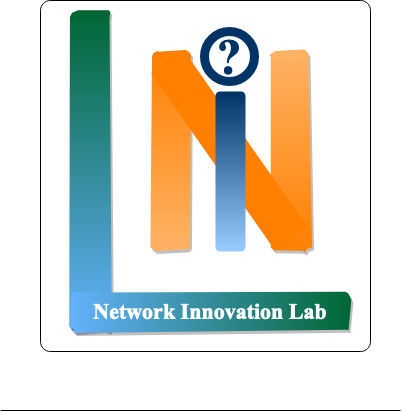

The diagram above was exported from draw.io. Its source (the exported page's mxGraphModel, read from the mxfile embedded in the PNG):
<mxGraphModel dx="863" dy="575" grid="1" gridSize="10" guides="1" tooltips="1" connect="1" arrows="1" fold="1" page="1" pageScale="1" pageWidth="850" pageHeight="1100" background="none" math="0" shadow="0">
  <root>
    <mxCell id="0" />
    <mxCell id="1" parent="0" />
    <mxCell id="r_ZfBvFAeODGOJvjCc2v-11" value="" style="group;rounded=1;rotation=0;" parent="1" connectable="0" vertex="1">
      <mxGeometry x="270" y="41" width="300" height="340" as="geometry" />
    </mxCell>
    <mxCell id="r_ZfBvFAeODGOJvjCc2v-13" value="" style="group;rotation=0;" parent="r_ZfBvFAeODGOJvjCc2v-11" connectable="0" vertex="1">
      <mxGeometry width="300" height="340" as="geometry" />
    </mxCell>
    <mxCell id="_Mq4r3RhzESuGH6x4fdU-3" value="" style="rounded=1;whiteSpace=wrap;html=1;fillColor=none;arcSize=3;" parent="r_ZfBvFAeODGOJvjCc2v-13" vertex="1">
      <mxGeometry x="-30" y="-11" width="330" height="351" as="geometry" />
    </mxCell>
    <mxCell id="r_ZfBvFAeODGOJvjCc2v-1" value="" style="rounded=1;whiteSpace=wrap;html=1;fillColor=#FF8000;strokeColor=none;gradientColor=#FFB366;shadow=1;sketch=1;rotation=0;" parent="r_ZfBvFAeODGOJvjCc2v-13" vertex="1">
      <mxGeometry x="80" y="40" width="40" height="200" as="geometry" />
    </mxCell>
    <mxCell id="r_ZfBvFAeODGOJvjCc2v-2" value="" style="rounded=1;whiteSpace=wrap;html=1;direction=west;fillColor=#FF8000;strokeColor=none;gradientColor=#FFB366;shadow=1;sketch=1;glass=0;rotation=0;" parent="r_ZfBvFAeODGOJvjCc2v-13" vertex="1">
      <mxGeometry x="200" y="40" width="40" height="200" as="geometry" />
    </mxCell>
    <mxCell id="r_ZfBvFAeODGOJvjCc2v-3" value="" style="rounded=0;whiteSpace=wrap;html=1;direction=west;rotation=325;fillColor=#FF8000;strokeColor=none;" parent="r_ZfBvFAeODGOJvjCc2v-13" vertex="1">
      <mxGeometry x="139" y="31" width="40" height="216" as="geometry" />
    </mxCell>
    <mxCell id="r_ZfBvFAeODGOJvjCc2v-8" value="" style="rounded=1;whiteSpace=wrap;html=1;fillColor=#006633;strokeColor=none;gradientColor=#66B2FF;shadow=1;sketch=1;rotation=0;" parent="r_ZfBvFAeODGOJvjCc2v-13" vertex="1">
      <mxGeometry width="40" height="320" as="geometry" />
    </mxCell>
    <mxCell id="r_ZfBvFAeODGOJvjCc2v-9" value="&lt;font style=&quot;font-size: 22px;&quot; face=&quot;Times New Roman&quot;&gt;&lt;b style=&quot;font-size: 22px;&quot;&gt;Network Innovation Lab&lt;br style=&quot;font-size: 22px;&quot;&gt;&lt;/b&gt;&lt;/font&gt;" style="rounded=1;whiteSpace=wrap;html=1;fillColor=#006633;strokeColor=none;direction=south;fontColor=#FFFFFF;gradientColor=#66B2FF;shadow=1;sketch=1;rotation=0;" parent="r_ZfBvFAeODGOJvjCc2v-13" vertex="1">
      <mxGeometry y="280" width="280" height="40" as="geometry" />
    </mxCell>
    <mxCell id="r_ZfBvFAeODGOJvjCc2v-19" value="?" style="ellipse;whiteSpace=wrap;html=1;aspect=fixed;labelBorderColor=none;fontFamily=Times New Roman;fontSize=50;fontColor=#003366;fillColor=none;strokeColor=#003366;strokeWidth=9;fontStyle=1;rotation=0;" parent="r_ZfBvFAeODGOJvjCc2v-13" vertex="1">
      <mxGeometry x="134" y="20" width="50" height="50" as="geometry" />
    </mxCell>
    <mxCell id="r_ZfBvFAeODGOJvjCc2v-10" value="" style="rounded=1;whiteSpace=wrap;html=1;fillColor=#003366;strokeColor=none;direction=west;gradientColor=#99CCFF;gradientDirection=north;shadow=0;sketch=0;rotation=0;" parent="r_ZfBvFAeODGOJvjCc2v-13" vertex="1">
      <mxGeometry x="145" y="80" width="30" height="160" as="geometry" />
    </mxCell>
    <mxCell id="2QRIeRnhR4LV8i36GhdN-3" value="" style="endArrow=none;html=1;rounded=0;" parent="1" edge="1">
      <mxGeometry width="50" height="50" relative="1" as="geometry">
        <mxPoint x="200" y="440" as="sourcePoint" />
        <mxPoint x="600" y="440" as="targetPoint" />
      </mxGeometry>
    </mxCell>
  </root>
</mxGraphModel>